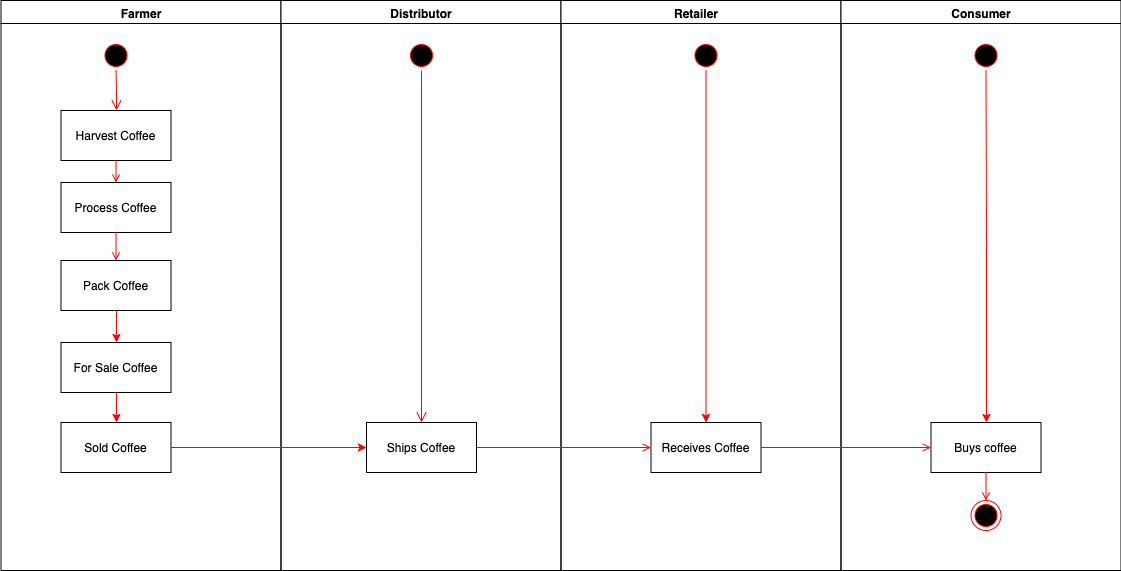

The diagram above was exported from draw.io. Its source (the exported page's mxGraphModel, read from the mxfile embedded in the PNG):
<mxGraphModel dx="1251" dy="670" grid="1" gridSize="10" guides="1" tooltips="1" connect="1" arrows="1" fold="1" page="1" pageScale="1" pageWidth="1169" pageHeight="826" background="#ffffff" math="0" shadow="0">
  <root>
    <mxCell id="0" />
    <mxCell id="1" parent="0" />
    <mxCell id="2" value="Farmer" style="swimlane;whiteSpace=wrap" parent="1" vertex="1">
      <mxGeometry x="164.5" y="128" width="280" height="570" as="geometry" />
    </mxCell>
    <mxCell id="5" value="" style="ellipse;shape=startState;fillColor=#000000;strokeColor=#ff0000;" parent="2" vertex="1">
      <mxGeometry x="100" y="40" width="30" height="30" as="geometry" />
    </mxCell>
    <mxCell id="6" value="" style="edgeStyle=elbowEdgeStyle;elbow=horizontal;verticalAlign=bottom;endArrow=open;endSize=8;strokeColor=#FF0000;endFill=1;rounded=0" parent="2" source="5" target="7" edge="1">
      <mxGeometry x="100" y="40" as="geometry">
        <mxPoint x="115" y="110" as="targetPoint" />
      </mxGeometry>
    </mxCell>
    <mxCell id="7" value="Harvest Coffee" style="" parent="2" vertex="1">
      <mxGeometry x="60" y="110" width="110" height="50" as="geometry" />
    </mxCell>
    <mxCell id="8" value="Process Coffee" style="" parent="2" vertex="1">
      <mxGeometry x="60" y="182" width="110" height="50" as="geometry" />
    </mxCell>
    <mxCell id="9" value="" style="endArrow=open;strokeColor=#FF0000;endFill=1;rounded=0" parent="2" source="7" target="8" edge="1">
      <mxGeometry relative="1" as="geometry" />
    </mxCell>
    <mxCell id="eLq0kLES15fz_7PIS22V-48" value="" style="edgeStyle=orthogonalEdgeStyle;rounded=0;orthogonalLoop=1;jettySize=auto;html=1;fillColor=#f8cecc;strokeColor=#FF0000;" edge="1" parent="2" source="10" target="eLq0kLES15fz_7PIS22V-47">
      <mxGeometry relative="1" as="geometry" />
    </mxCell>
    <mxCell id="10" value="Pack Coffee" style="" parent="2" vertex="1">
      <mxGeometry x="60" y="260" width="110" height="50" as="geometry" />
    </mxCell>
    <mxCell id="11" value="" style="endArrow=open;strokeColor=#FF0000;endFill=1;rounded=0" parent="2" source="8" target="10" edge="1">
      <mxGeometry relative="1" as="geometry" />
    </mxCell>
    <mxCell id="eLq0kLES15fz_7PIS22V-50" value="" style="edgeStyle=orthogonalEdgeStyle;rounded=0;orthogonalLoop=1;jettySize=auto;html=1;fillColor=#f8cecc;strokeColor=#FF0000;" edge="1" parent="2" source="eLq0kLES15fz_7PIS22V-47" target="eLq0kLES15fz_7PIS22V-49">
      <mxGeometry relative="1" as="geometry" />
    </mxCell>
    <mxCell id="eLq0kLES15fz_7PIS22V-47" value="For Sale Coffee" style="" vertex="1" parent="2">
      <mxGeometry x="60" y="342" width="110" height="50" as="geometry" />
    </mxCell>
    <mxCell id="eLq0kLES15fz_7PIS22V-49" value="Sold Coffee" style="" vertex="1" parent="2">
      <mxGeometry x="60" y="422" width="110" height="50" as="geometry" />
    </mxCell>
    <mxCell id="3" value="Distributor" style="swimlane;whiteSpace=wrap" parent="1" vertex="1">
      <mxGeometry x="444.5" y="128" width="280" height="570" as="geometry" />
    </mxCell>
    <mxCell id="13" value="" style="ellipse;shape=startState;fillColor=#000000;strokeColor=#ff0000;" parent="3" vertex="1">
      <mxGeometry x="125.5" y="40" width="30" height="30" as="geometry" />
    </mxCell>
    <mxCell id="14" value="" style="edgeStyle=elbowEdgeStyle;elbow=horizontal;verticalAlign=bottom;endArrow=open;endSize=8;strokeColor=#FF0000;endFill=1;rounded=0;entryX=0.5;entryY=0;entryDx=0;entryDy=0;" parent="3" source="13" target="18" edge="1">
      <mxGeometry x="40" y="20" as="geometry">
        <mxPoint x="140.5" y="489" as="targetPoint" />
      </mxGeometry>
    </mxCell>
    <mxCell id="18" value="Ships Coffee" style="" parent="3" vertex="1">
      <mxGeometry x="85.5" y="422" width="110" height="50" as="geometry" />
    </mxCell>
    <mxCell id="4" value="Retailer   " style="swimlane;whiteSpace=wrap" parent="1" vertex="1">
      <mxGeometry x="724.5" y="128" width="280" height="570" as="geometry" />
    </mxCell>
    <mxCell id="33" value="Receives Coffee" style="" parent="4" vertex="1">
      <mxGeometry x="90" y="422" width="110" height="50" as="geometry" />
    </mxCell>
    <mxCell id="eLq0kLES15fz_7PIS22V-54" style="edgeStyle=orthogonalEdgeStyle;rounded=0;orthogonalLoop=1;jettySize=auto;html=1;fillColor=#f8cecc;strokeColor=#FF0000;" edge="1" parent="4" source="eLq0kLES15fz_7PIS22V-52" target="33">
      <mxGeometry relative="1" as="geometry" />
    </mxCell>
    <mxCell id="eLq0kLES15fz_7PIS22V-52" value="" style="ellipse;shape=startState;fillColor=#000000;strokeColor=#ff0000;" vertex="1" parent="4">
      <mxGeometry x="130" y="40" width="30" height="30" as="geometry" />
    </mxCell>
    <mxCell id="eLq0kLES15fz_7PIS22V-41" value="Consumer" style="swimlane;whiteSpace=wrap" vertex="1" parent="1">
      <mxGeometry x="1004.5" y="128" width="280" height="570" as="geometry" />
    </mxCell>
    <mxCell id="eLq0kLES15fz_7PIS22V-42" value="Buys coffee" style="" vertex="1" parent="eLq0kLES15fz_7PIS22V-41">
      <mxGeometry x="90" y="422" width="110" height="50" as="geometry" />
    </mxCell>
    <mxCell id="eLq0kLES15fz_7PIS22V-45" value="" style="ellipse;shape=endState;fillColor=#000000;strokeColor=#ff0000" vertex="1" parent="eLq0kLES15fz_7PIS22V-41">
      <mxGeometry x="130" y="500" width="30" height="30" as="geometry" />
    </mxCell>
    <mxCell id="eLq0kLES15fz_7PIS22V-46" value="" style="endArrow=open;strokeColor=#FF0000;endFill=1;rounded=0" edge="1" parent="eLq0kLES15fz_7PIS22V-41" source="eLq0kLES15fz_7PIS22V-42" target="eLq0kLES15fz_7PIS22V-45">
      <mxGeometry relative="1" as="geometry" />
    </mxCell>
    <mxCell id="eLq0kLES15fz_7PIS22V-55" style="edgeStyle=orthogonalEdgeStyle;rounded=0;orthogonalLoop=1;jettySize=auto;html=1;entryX=0.5;entryY=0;entryDx=0;entryDy=0;fillColor=#f8cecc;strokeColor=#FF0000;" edge="1" parent="eLq0kLES15fz_7PIS22V-41" source="eLq0kLES15fz_7PIS22V-53" target="eLq0kLES15fz_7PIS22V-42">
      <mxGeometry relative="1" as="geometry" />
    </mxCell>
    <mxCell id="eLq0kLES15fz_7PIS22V-53" value="" style="ellipse;shape=startState;fillColor=#000000;strokeColor=#ff0000;" vertex="1" parent="eLq0kLES15fz_7PIS22V-41">
      <mxGeometry x="130" y="40" width="30" height="30" as="geometry" />
    </mxCell>
    <mxCell id="eLq0kLES15fz_7PIS22V-51" style="edgeStyle=orthogonalEdgeStyle;rounded=0;orthogonalLoop=1;jettySize=auto;html=1;fillColor=#f8cecc;strokeColor=#FF0000;" edge="1" parent="1" source="eLq0kLES15fz_7PIS22V-49" target="18">
      <mxGeometry relative="1" as="geometry" />
    </mxCell>
    <mxCell id="37" value="" style="edgeStyle=none;strokeColor=#FF0000;endArrow=open;endFill=1;rounded=0;exitX=1;exitY=0.5;exitDx=0;exitDy=0;" parent="1" target="33" edge="1" source="18">
      <mxGeometry width="100" height="100" relative="1" as="geometry">
        <mxPoint x="640" y="645" as="sourcePoint" />
        <mxPoint x="814.5" y="557.5" as="targetPoint" />
      </mxGeometry>
    </mxCell>
    <mxCell id="eLq0kLES15fz_7PIS22V-44" value="" style="edgeStyle=none;strokeColor=#FF0000;endArrow=open;endFill=1;rounded=0;exitX=1;exitY=0.5;exitDx=0;exitDy=0;" edge="1" parent="1" target="eLq0kLES15fz_7PIS22V-42" source="33">
      <mxGeometry width="100" height="100" relative="1" as="geometry">
        <mxPoint x="974.5" y="557.5" as="sourcePoint" />
        <mxPoint x="1094.5" y="557.5" as="targetPoint" />
      </mxGeometry>
    </mxCell>
  </root>
</mxGraphModel>